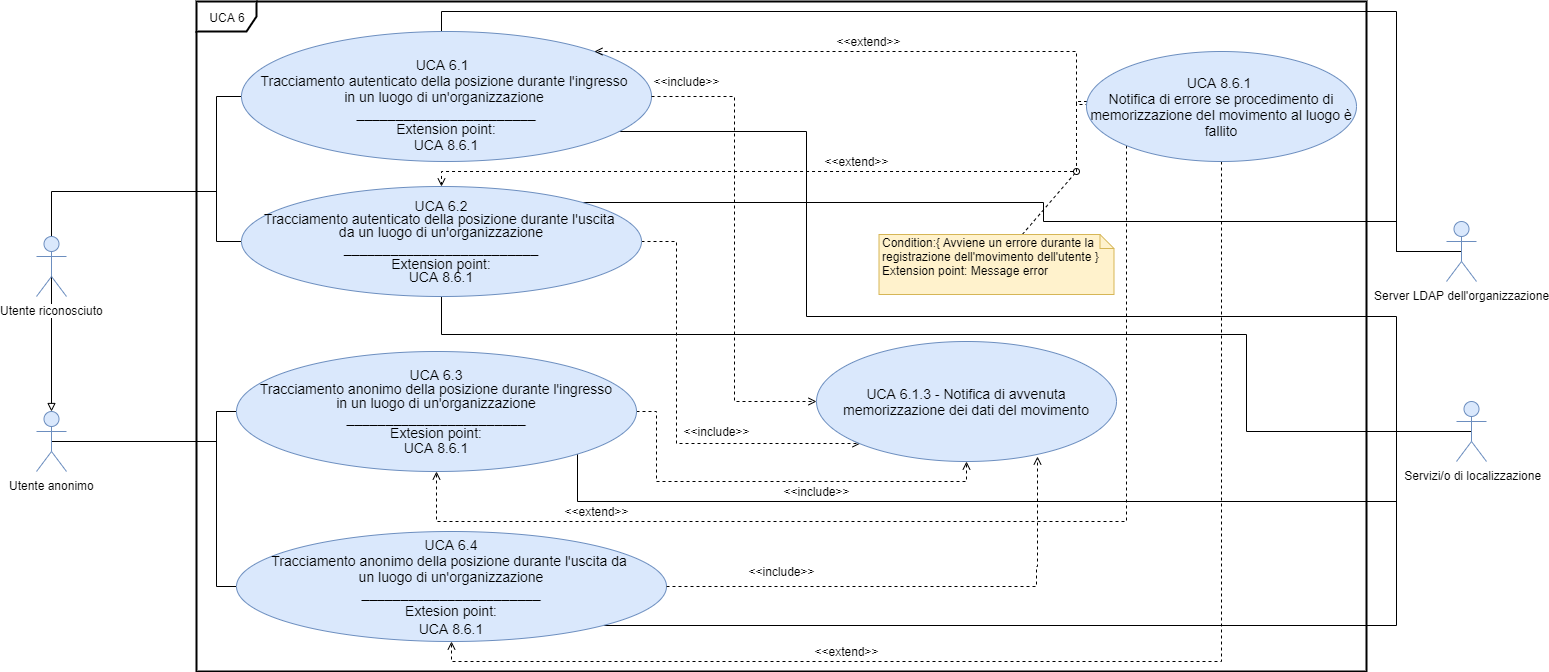

The diagram above was exported from draw.io. Its source (the exported page's mxGraphModel, read from the mxfile embedded in the PNG):
<mxGraphModel dx="1550" dy="787" grid="1" gridSize="10" guides="1" tooltips="1" connect="1" arrows="1" fold="1" page="1" pageScale="1" pageWidth="1169" pageHeight="826" background="#ffffff" math="0" shadow="0">
  <root>
    <mxCell id="0" />
    <mxCell id="1" parent="0" />
    <mxCell id="yFqueE0bvkqC2CLvMh4e-42" value="UCA 6" style="shape=umlFrame;whiteSpace=wrap;html=1;strokeWidth=2;" parent="1" vertex="1">
      <mxGeometry x="240" y="150" width="1170" height="670" as="geometry" />
    </mxCell>
    <mxCell id="ryatQjnRSR0lxB6GiJ_4-29" style="edgeStyle=orthogonalEdgeStyle;rounded=0;orthogonalLoop=1;jettySize=auto;html=1;exitX=0.5;exitY=0.5;exitDx=0;exitDy=0;exitPerimeter=0;endArrow=none;endFill=0;entryX=0;entryY=0.5;entryDx=0;entryDy=0;" parent="1" source="yFqueE0bvkqC2CLvMh4e-43" target="ryatQjnRSR0lxB6GiJ_4-1" edge="1">
      <mxGeometry relative="1" as="geometry">
        <mxPoint x="260" y="510" as="targetPoint" />
        <Array as="points">
          <mxPoint x="260" y="590" />
          <mxPoint x="260" y="560" />
        </Array>
      </mxGeometry>
    </mxCell>
    <mxCell id="ryatQjnRSR0lxB6GiJ_4-38" style="edgeStyle=orthogonalEdgeStyle;rounded=0;orthogonalLoop=1;jettySize=auto;html=1;exitX=0.5;exitY=0.5;exitDx=0;exitDy=0;exitPerimeter=0;endArrow=none;endFill=0;" parent="1" source="ryatQjnRSR0lxB6GiJ_4-31" edge="1">
      <mxGeometry relative="1" as="geometry">
        <mxPoint x="260" y="250" as="targetPoint" />
        <Array as="points">
          <mxPoint x="95" y="340" />
          <mxPoint x="260" y="340" />
        </Array>
      </mxGeometry>
    </mxCell>
    <mxCell id="HUbSCQ033n5MKZhJBhtk-14" style="edgeStyle=orthogonalEdgeStyle;rounded=0;orthogonalLoop=1;jettySize=auto;html=1;exitX=0.5;exitY=0.5;exitDx=0;exitDy=0;exitPerimeter=0;entryX=0.5;entryY=0;entryDx=0;entryDy=0;entryPerimeter=0;endArrow=block;endFill=0;" parent="1" source="ryatQjnRSR0lxB6GiJ_4-31" target="yFqueE0bvkqC2CLvMh4e-43" edge="1">
      <mxGeometry relative="1" as="geometry" />
    </mxCell>
    <mxCell id="ryatQjnRSR0lxB6GiJ_4-31" value="Utente riconosciuto&lt;br&gt;" style="shape=umlActor;verticalLabelPosition=bottom;labelBackgroundColor=#ffffff;verticalAlign=top;html=1;fillColor=#dae8fc;strokeColor=#6c8ebf;" parent="1" vertex="1">
      <mxGeometry x="80" y="385" width="30" height="60" as="geometry" />
    </mxCell>
    <mxCell id="yFqueE0bvkqC2CLvMh4e-51" style="edgeStyle=orthogonalEdgeStyle;rounded=0;orthogonalLoop=1;jettySize=auto;html=1;exitX=0;exitY=0.5;exitDx=0;exitDy=0;endArrow=none;endFill=0;" parent="1" source="yFqueE0bvkqC2CLvMh4e-47" edge="1">
      <mxGeometry relative="1" as="geometry">
        <mxPoint x="260" y="390" as="targetPoint" />
      </mxGeometry>
    </mxCell>
    <mxCell id="HUbSCQ033n5MKZhJBhtk-17" style="edgeStyle=orthogonalEdgeStyle;rounded=0;orthogonalLoop=1;jettySize=auto;html=1;exitX=0.5;exitY=1;exitDx=0;exitDy=0;endArrow=none;endFill=0;" parent="1" source="yFqueE0bvkqC2CLvMh4e-47" edge="1">
      <mxGeometry relative="1" as="geometry">
        <mxPoint x="1440" y="650" as="targetPoint" />
        <Array as="points">
          <mxPoint x="850" y="280" />
          <mxPoint x="850" y="465" />
          <mxPoint x="1440" y="465" />
        </Array>
      </mxGeometry>
    </mxCell>
    <mxCell id="HUbSCQ033n5MKZhJBhtk-19" style="edgeStyle=orthogonalEdgeStyle;rounded=0;orthogonalLoop=1;jettySize=auto;html=1;exitX=0.5;exitY=0;exitDx=0;exitDy=0;endArrow=none;endFill=0;entryX=0.5;entryY=0.5;entryDx=0;entryDy=0;entryPerimeter=0;" parent="1" source="yFqueE0bvkqC2CLvMh4e-47" target="ryatQjnRSR0lxB6GiJ_4-41" edge="1">
      <mxGeometry relative="1" as="geometry">
        <Array as="points">
          <mxPoint x="485" y="160" />
          <mxPoint x="1440" y="160" />
          <mxPoint x="1440" y="400" />
        </Array>
      </mxGeometry>
    </mxCell>
    <mxCell id="yFqueE0bvkqC2CLvMh4e-47" value="&lt;font style=&quot;font-size: 14px&quot;&gt;&lt;font style=&quot;font-size: 14px ; line-height: 10%&quot;&gt;&lt;br&gt;UCA 6.1&amp;nbsp;&amp;nbsp;&lt;br&gt;Tracciamento autenticato della posizione durante l'ingresso &lt;br&gt;in un luogo di un'organizzazione&amp;nbsp;&lt;br&gt;_______________________&lt;br&gt;&lt;/font&gt;Extension point:&lt;br&gt;UCA 8.6.1&lt;br&gt;&lt;/font&gt;" style="ellipse;whiteSpace=wrap;html=1;fillColor=#dae8fc;strokeColor=#6c8ebf;" parent="1" vertex="1">
      <mxGeometry x="285" y="180" width="410" height="130" as="geometry" />
    </mxCell>
    <mxCell id="yFqueE0bvkqC2CLvMh4e-57" style="edgeStyle=orthogonalEdgeStyle;rounded=0;orthogonalLoop=1;jettySize=auto;html=1;exitX=1;exitY=0.5;exitDx=0;exitDy=0;entryX=0;entryY=0.5;entryDx=0;entryDy=0;dashed=1;startArrow=none;startFill=0;endArrow=open;endFill=0;" parent="1" source="yFqueE0bvkqC2CLvMh4e-47" target="yFqueE0bvkqC2CLvMh4e-56" edge="1">
      <mxGeometry relative="1" as="geometry" />
    </mxCell>
    <mxCell id="ryatQjnRSR0lxB6GiJ_4-39" style="edgeStyle=orthogonalEdgeStyle;rounded=0;orthogonalLoop=1;jettySize=auto;html=1;exitX=0;exitY=0.5;exitDx=0;exitDy=0;endArrow=none;endFill=0;" parent="1" source="yFqueE0bvkqC2CLvMh4e-49" edge="1">
      <mxGeometry relative="1" as="geometry">
        <mxPoint x="260" y="390" as="targetPoint" />
        <Array as="points">
          <mxPoint x="260" y="390" />
        </Array>
      </mxGeometry>
    </mxCell>
    <mxCell id="HUbSCQ033n5MKZhJBhtk-6" style="edgeStyle=orthogonalEdgeStyle;rounded=0;orthogonalLoop=1;jettySize=auto;html=1;exitX=1;exitY=0.5;exitDx=0;exitDy=0;entryX=0;entryY=1;entryDx=0;entryDy=0;dashed=1;endArrow=open;endFill=0;" parent="1" source="yFqueE0bvkqC2CLvMh4e-49" target="yFqueE0bvkqC2CLvMh4e-56" edge="1">
      <mxGeometry relative="1" as="geometry">
        <Array as="points">
          <mxPoint x="720" y="390" />
          <mxPoint x="720" y="592" />
        </Array>
      </mxGeometry>
    </mxCell>
    <mxCell id="HUbSCQ033n5MKZhJBhtk-18" style="edgeStyle=orthogonalEdgeStyle;rounded=0;orthogonalLoop=1;jettySize=auto;html=1;exitX=0.5;exitY=1;exitDx=0;exitDy=0;endArrow=none;endFill=0;" parent="1" source="yFqueE0bvkqC2CLvMh4e-49" edge="1">
      <mxGeometry relative="1" as="geometry">
        <mxPoint x="1442" y="580" as="targetPoint" />
        <Array as="points">
          <mxPoint x="485" y="483" />
          <mxPoint x="1290" y="483" />
          <mxPoint x="1290" y="580" />
        </Array>
      </mxGeometry>
    </mxCell>
    <mxCell id="HUbSCQ033n5MKZhJBhtk-20" style="edgeStyle=orthogonalEdgeStyle;rounded=0;orthogonalLoop=1;jettySize=auto;html=1;exitX=1;exitY=0;exitDx=0;exitDy=0;endArrow=none;endFill=0;" parent="1" source="yFqueE0bvkqC2CLvMh4e-49" edge="1">
      <mxGeometry relative="1" as="geometry">
        <mxPoint x="1488" y="400" as="targetPoint" />
        <Array as="points">
          <mxPoint x="1087" y="351" />
          <mxPoint x="1087" y="370" />
          <mxPoint x="1440" y="370" />
          <mxPoint x="1440" y="400" />
        </Array>
      </mxGeometry>
    </mxCell>
    <mxCell id="yFqueE0bvkqC2CLvMh4e-49" value="&lt;p style=&quot;line-height: 100%&quot;&gt;&lt;font style=&quot;font-size: 14px&quot;&gt;&lt;span style=&quot;font-size: 14px&quot;&gt;&amp;nbsp;UCA 6.2 &lt;br&gt;Tracciamento autenticato della posizione durante l'uscita &lt;br&gt;da un luogo di un'organizzazione &lt;/span&gt;&lt;font style=&quot;font-size: 14px ; line-height: 136%&quot;&gt;_________________________&lt;br&gt;&lt;/font&gt;&lt;/font&gt;&lt;span style=&quot;white-space: normal ; font-size: 14px&quot;&gt;&lt;font style=&quot;font-size: 14px&quot;&gt;Extension point:&lt;br&gt;UCA 8.6.1&lt;/font&gt;&lt;br&gt;&lt;/span&gt;&lt;/p&gt;" style="ellipse;whiteSpace=wrap;html=1;fillColor=#dae8fc;strokeColor=#6c8ebf;" parent="1" vertex="1">
      <mxGeometry x="285" y="335" width="400" height="110" as="geometry" />
    </mxCell>
    <mxCell id="yFqueE0bvkqC2CLvMh4e-53" style="rounded=0;orthogonalLoop=1;jettySize=auto;html=1;exitX=0;exitY=0.5;exitDx=0;exitDy=0;endArrow=open;endFill=0;startArrow=none;startFill=0;dashed=1;edgeStyle=orthogonalEdgeStyle;" parent="1" source="yFqueE0bvkqC2CLvMh4e-52" target="yFqueE0bvkqC2CLvMh4e-47" edge="1">
      <mxGeometry relative="1" as="geometry">
        <Array as="points">
          <mxPoint x="1130" y="253" />
          <mxPoint x="1120" y="253" />
          <mxPoint x="1120" y="200" />
        </Array>
      </mxGeometry>
    </mxCell>
    <mxCell id="ryatQjnRSR0lxB6GiJ_4-10" style="edgeStyle=orthogonalEdgeStyle;rounded=0;orthogonalLoop=1;jettySize=auto;html=1;entryX=0.5;entryY=0;entryDx=0;entryDy=0;dashed=1;endArrow=open;endFill=0;" parent="1" source="yFqueE0bvkqC2CLvMh4e-52" target="yFqueE0bvkqC2CLvMh4e-49" edge="1">
      <mxGeometry relative="1" as="geometry">
        <Array as="points">
          <mxPoint x="1120" y="250" />
          <mxPoint x="1120" y="320" />
          <mxPoint x="485" y="320" />
        </Array>
      </mxGeometry>
    </mxCell>
    <mxCell id="HUbSCQ033n5MKZhJBhtk-10" style="edgeStyle=orthogonalEdgeStyle;rounded=0;orthogonalLoop=1;jettySize=auto;html=1;exitX=0.5;exitY=1;exitDx=0;exitDy=0;entryX=0.5;entryY=1;entryDx=0;entryDy=0;dashed=1;endArrow=open;endFill=0;" parent="1" source="yFqueE0bvkqC2CLvMh4e-52" target="ryatQjnRSR0lxB6GiJ_4-2" edge="1">
      <mxGeometry relative="1" as="geometry" />
    </mxCell>
    <mxCell id="HUbSCQ033n5MKZhJBhtk-12" style="edgeStyle=orthogonalEdgeStyle;rounded=0;orthogonalLoop=1;jettySize=auto;html=1;exitX=0;exitY=1;exitDx=0;exitDy=0;entryX=0.5;entryY=1;entryDx=0;entryDy=0;dashed=1;endArrow=open;endFill=0;" parent="1" source="yFqueE0bvkqC2CLvMh4e-52" target="ryatQjnRSR0lxB6GiJ_4-1" edge="1">
      <mxGeometry relative="1" as="geometry">
        <Array as="points">
          <mxPoint x="1170" y="670" />
          <mxPoint x="480" y="670" />
        </Array>
      </mxGeometry>
    </mxCell>
    <mxCell id="yFqueE0bvkqC2CLvMh4e-52" value="&lt;font style=&quot;font-size: 14px&quot;&gt;UCA 8.6.1&amp;nbsp;&lt;br&gt;Notifica di errore se procedimento di memorizzazione del movimento al luogo è fallito&lt;/font&gt;" style="ellipse;whiteSpace=wrap;html=1;fillColor=#dae8fc;strokeColor=#6c8ebf;" parent="1" vertex="1">
      <mxGeometry x="1130" y="200" width="270" height="110" as="geometry" />
    </mxCell>
    <mxCell id="yFqueE0bvkqC2CLvMh4e-55" value="&amp;lt;&amp;lt;extend&amp;gt;&amp;gt;" style="text;html=1;strokeColor=none;fillColor=none;align=center;verticalAlign=middle;whiteSpace=wrap;rounded=0;direction=south;" parent="1" vertex="1">
      <mxGeometry x="902.5" y="170" width="20" height="40" as="geometry" />
    </mxCell>
    <mxCell id="yFqueE0bvkqC2CLvMh4e-56" value="&lt;font style=&quot;font-size: 14px&quot;&gt;UCA 6.1.3 - Notifica di avvenuta memorizzazione dei dati del movimento&lt;/font&gt;" style="ellipse;whiteSpace=wrap;html=1;fillColor=#dae8fc;strokeColor=#6c8ebf;" parent="1" vertex="1">
      <mxGeometry x="860" y="490" width="300" height="120" as="geometry" />
    </mxCell>
    <mxCell id="yFqueE0bvkqC2CLvMh4e-58" value="&amp;lt;&amp;lt;include&amp;gt;&amp;gt;" style="text;html=1;strokeColor=none;fillColor=none;align=center;verticalAlign=middle;whiteSpace=wrap;rounded=0;" parent="1" vertex="1">
      <mxGeometry x="710" y="220" width="40" height="20" as="geometry" />
    </mxCell>
    <mxCell id="ryatQjnRSR0lxB6GiJ_4-12" style="rounded=0;orthogonalLoop=1;jettySize=auto;html=1;dashed=1;endArrow=oval;endFill=0;" parent="1" source="yFqueE0bvkqC2CLvMh4e-60" edge="1">
      <mxGeometry relative="1" as="geometry">
        <mxPoint x="1120" y="320" as="targetPoint" />
      </mxGeometry>
    </mxCell>
    <mxCell id="yFqueE0bvkqC2CLvMh4e-60" value="Condition:{&amp;nbsp;Avviene un errore durante la registrazione dell'movimento dell'utente }&lt;br&gt;Extension point: Message error" style="shape=note;whiteSpace=wrap;html=1;size=14;verticalAlign=top;align=left;spacingTop=-6;fillColor=#fff2cc;strokeColor=#d6b656;" parent="1" vertex="1">
      <mxGeometry x="922.5" y="383" width="235" height="60" as="geometry" />
    </mxCell>
    <mxCell id="HUbSCQ033n5MKZhJBhtk-2" style="edgeStyle=orthogonalEdgeStyle;rounded=0;orthogonalLoop=1;jettySize=auto;html=1;exitX=1;exitY=0.5;exitDx=0;exitDy=0;dashed=1;endArrow=open;endFill=0;entryX=0.5;entryY=1;entryDx=0;entryDy=0;" parent="1" source="ryatQjnRSR0lxB6GiJ_4-1" target="yFqueE0bvkqC2CLvMh4e-56" edge="1">
      <mxGeometry relative="1" as="geometry">
        <mxPoint x="710" y="550" as="targetPoint" />
        <Array as="points">
          <mxPoint x="700" y="560" />
          <mxPoint x="700" y="630" />
          <mxPoint x="1010" y="630" />
        </Array>
      </mxGeometry>
    </mxCell>
    <mxCell id="HUbSCQ033n5MKZhJBhtk-16" style="edgeStyle=orthogonalEdgeStyle;rounded=0;orthogonalLoop=1;jettySize=auto;html=1;exitX=1;exitY=1;exitDx=0;exitDy=0;endArrow=none;endFill=0;" parent="1" source="ryatQjnRSR0lxB6GiJ_4-1" edge="1">
      <mxGeometry relative="1" as="geometry">
        <mxPoint x="1440" y="580" as="targetPoint" />
        <Array as="points">
          <mxPoint x="621" y="650" />
          <mxPoint x="1440" y="650" />
        </Array>
      </mxGeometry>
    </mxCell>
    <mxCell id="ryatQjnRSR0lxB6GiJ_4-1" value="&lt;p style=&quot;line-height: 110%&quot;&gt;&lt;span style=&quot;font-size: 14px&quot;&gt;UCA 6.3&lt;br&gt;&amp;nbsp;Tracciamento anonimo della posizione durante l'ingresso &lt;br&gt;in un luogo di un'organizzazione&lt;br&gt;&lt;/span&gt;&lt;font style=&quot;font-size: 14px ; line-height: 104%&quot;&gt;_______________________&lt;br&gt;Extesion point:&lt;br&gt;UCA 8.6.1&lt;/font&gt;&lt;/p&gt;" style="ellipse;whiteSpace=wrap;html=1;fillColor=#dae8fc;strokeColor=#6c8ebf;" parent="1" vertex="1">
      <mxGeometry x="280" y="500" width="400" height="120" as="geometry" />
    </mxCell>
    <mxCell id="ryatQjnRSR0lxB6GiJ_4-6" style="edgeStyle=orthogonalEdgeStyle;rounded=0;orthogonalLoop=1;jettySize=auto;html=1;exitX=0;exitY=0.5;exitDx=0;exitDy=0;endArrow=none;endFill=0;" parent="1" source="ryatQjnRSR0lxB6GiJ_4-2" edge="1">
      <mxGeometry relative="1" as="geometry">
        <mxPoint x="260" y="560" as="targetPoint" />
      </mxGeometry>
    </mxCell>
    <mxCell id="HUbSCQ033n5MKZhJBhtk-15" style="edgeStyle=orthogonalEdgeStyle;rounded=0;orthogonalLoop=1;jettySize=auto;html=1;exitX=1;exitY=1;exitDx=0;exitDy=0;entryX=0.5;entryY=0.5;entryDx=0;entryDy=0;entryPerimeter=0;endArrow=none;endFill=0;" parent="1" source="ryatQjnRSR0lxB6GiJ_4-2" target="ryatQjnRSR0lxB6GiJ_4-40" edge="1">
      <mxGeometry relative="1" as="geometry">
        <Array as="points">
          <mxPoint x="1440" y="774" />
          <mxPoint x="1440" y="580" />
        </Array>
      </mxGeometry>
    </mxCell>
    <mxCell id="ryatQjnRSR0lxB6GiJ_4-2" value="&lt;font&gt;&lt;span style=&quot;font-size: 14px&quot;&gt;UCA 6.4&lt;br&gt;Tracciamento anonimo della posizione durante l'uscita da&amp;nbsp;&lt;br&gt;un luogo di un'organizzazione&lt;/span&gt;&lt;br&gt;&lt;span style=&quot;font-size: 14px&quot;&gt;_______________________&lt;/span&gt;&lt;br style=&quot;font-size: 14px&quot;&gt;&lt;span style=&quot;font-size: 14px&quot;&gt;Extesion point:&lt;/span&gt;&lt;br style=&quot;font-size: 14px&quot;&gt;&lt;span style=&quot;font-size: 14px&quot;&gt;UCA 8.6.1&lt;/span&gt;&lt;br&gt;&lt;/font&gt;" style="ellipse;whiteSpace=wrap;html=1;fillColor=#dae8fc;strokeColor=#6c8ebf;" parent="1" vertex="1">
      <mxGeometry x="280" y="680" width="430" height="110" as="geometry" />
    </mxCell>
    <mxCell id="ryatQjnRSR0lxB6GiJ_4-11" value="&amp;lt;&amp;lt;extend&amp;gt;&amp;gt;" style="text;html=1;strokeColor=none;fillColor=none;align=center;verticalAlign=middle;whiteSpace=wrap;rounded=0;direction=south;" parent="1" vertex="1">
      <mxGeometry x="890" y="290" width="20" height="40" as="geometry" />
    </mxCell>
    <mxCell id="ryatQjnRSR0lxB6GiJ_4-13" value="&amp;lt;&amp;lt;include&amp;gt;&amp;gt;" style="text;html=1;strokeColor=none;fillColor=none;align=center;verticalAlign=middle;whiteSpace=wrap;rounded=0;" parent="1" vertex="1">
      <mxGeometry x="740" y="570" width="40" height="20" as="geometry" />
    </mxCell>
    <mxCell id="ryatQjnRSR0lxB6GiJ_4-24" style="edgeStyle=orthogonalEdgeStyle;rounded=0;orthogonalLoop=1;jettySize=auto;html=1;exitX=1;exitY=0.5;exitDx=0;exitDy=0;endArrow=open;endFill=0;dashed=1;entryX=0.736;entryY=0.958;entryDx=0;entryDy=0;entryPerimeter=0;" parent="1" source="ryatQjnRSR0lxB6GiJ_4-2" target="yFqueE0bvkqC2CLvMh4e-56" edge="1">
      <mxGeometry relative="1" as="geometry">
        <mxPoint x="710" y="714.5" as="sourcePoint" />
        <mxPoint x="820" y="715" as="targetPoint" />
        <Array as="points">
          <mxPoint x="1080" y="735" />
          <mxPoint x="1080" y="715" />
          <mxPoint x="1081" y="715" />
        </Array>
      </mxGeometry>
    </mxCell>
    <mxCell id="ryatQjnRSR0lxB6GiJ_4-25" value="&amp;lt;&amp;lt;include&amp;gt;&amp;gt;" style="text;html=1;strokeColor=none;fillColor=none;align=center;verticalAlign=middle;whiteSpace=wrap;rounded=0;" parent="1" vertex="1">
      <mxGeometry x="805" y="710" width="40" height="20" as="geometry" />
    </mxCell>
    <mxCell id="ryatQjnRSR0lxB6GiJ_4-26" value="&amp;lt;&amp;lt;include&amp;gt;&amp;gt;" style="text;html=1;strokeColor=none;fillColor=none;align=center;verticalAlign=middle;whiteSpace=wrap;rounded=0;" parent="1" vertex="1">
      <mxGeometry x="840" y="630" width="40" height="20" as="geometry" />
    </mxCell>
    <mxCell id="ryatQjnRSR0lxB6GiJ_4-27" value="&amp;lt;&amp;lt;extend&amp;gt;&amp;gt;" style="text;html=1;strokeColor=none;fillColor=none;align=center;verticalAlign=middle;whiteSpace=wrap;rounded=0;direction=south;" parent="1" vertex="1">
      <mxGeometry x="880" y="780" width="20" height="40" as="geometry" />
    </mxCell>
    <mxCell id="ryatQjnRSR0lxB6GiJ_4-28" value="&amp;lt;&amp;lt;extend&amp;gt;&amp;gt;" style="text;html=1;strokeColor=none;fillColor=none;align=center;verticalAlign=middle;whiteSpace=wrap;rounded=0;direction=south;" parent="1" vertex="1">
      <mxGeometry x="630" y="640" width="20" height="40" as="geometry" />
    </mxCell>
    <mxCell id="ryatQjnRSR0lxB6GiJ_4-40" value="&amp;nbsp;Servizi/o di localizzazione" style="shape=umlActor;verticalLabelPosition=bottom;labelBackgroundColor=#ffffff;verticalAlign=top;html=1;outlineConnect=0;fillColor=#dae8fc;strokeColor=#6c8ebf;" parent="1" vertex="1">
      <mxGeometry x="1500" y="550" width="30" height="60" as="geometry" />
    </mxCell>
    <mxCell id="ryatQjnRSR0lxB6GiJ_4-41" value="Server LDAP dell'organizzazione" style="shape=umlActor;verticalLabelPosition=bottom;labelBackgroundColor=#ffffff;verticalAlign=top;html=1;outlineConnect=0;fillColor=#dae8fc;strokeColor=#6c8ebf;" parent="1" vertex="1">
      <mxGeometry x="1490" y="370" width="30" height="60" as="geometry" />
    </mxCell>
    <mxCell id="yFqueE0bvkqC2CLvMh4e-43" value="Utente anonimo" style="shape=umlActor;verticalLabelPosition=bottom;labelBackgroundColor=#ffffff;verticalAlign=top;html=1;fillColor=#dae8fc;strokeColor=#6c8ebf;" parent="1" vertex="1">
      <mxGeometry x="80" y="560" width="30" height="60" as="geometry" />
    </mxCell>
  </root>
</mxGraphModel>